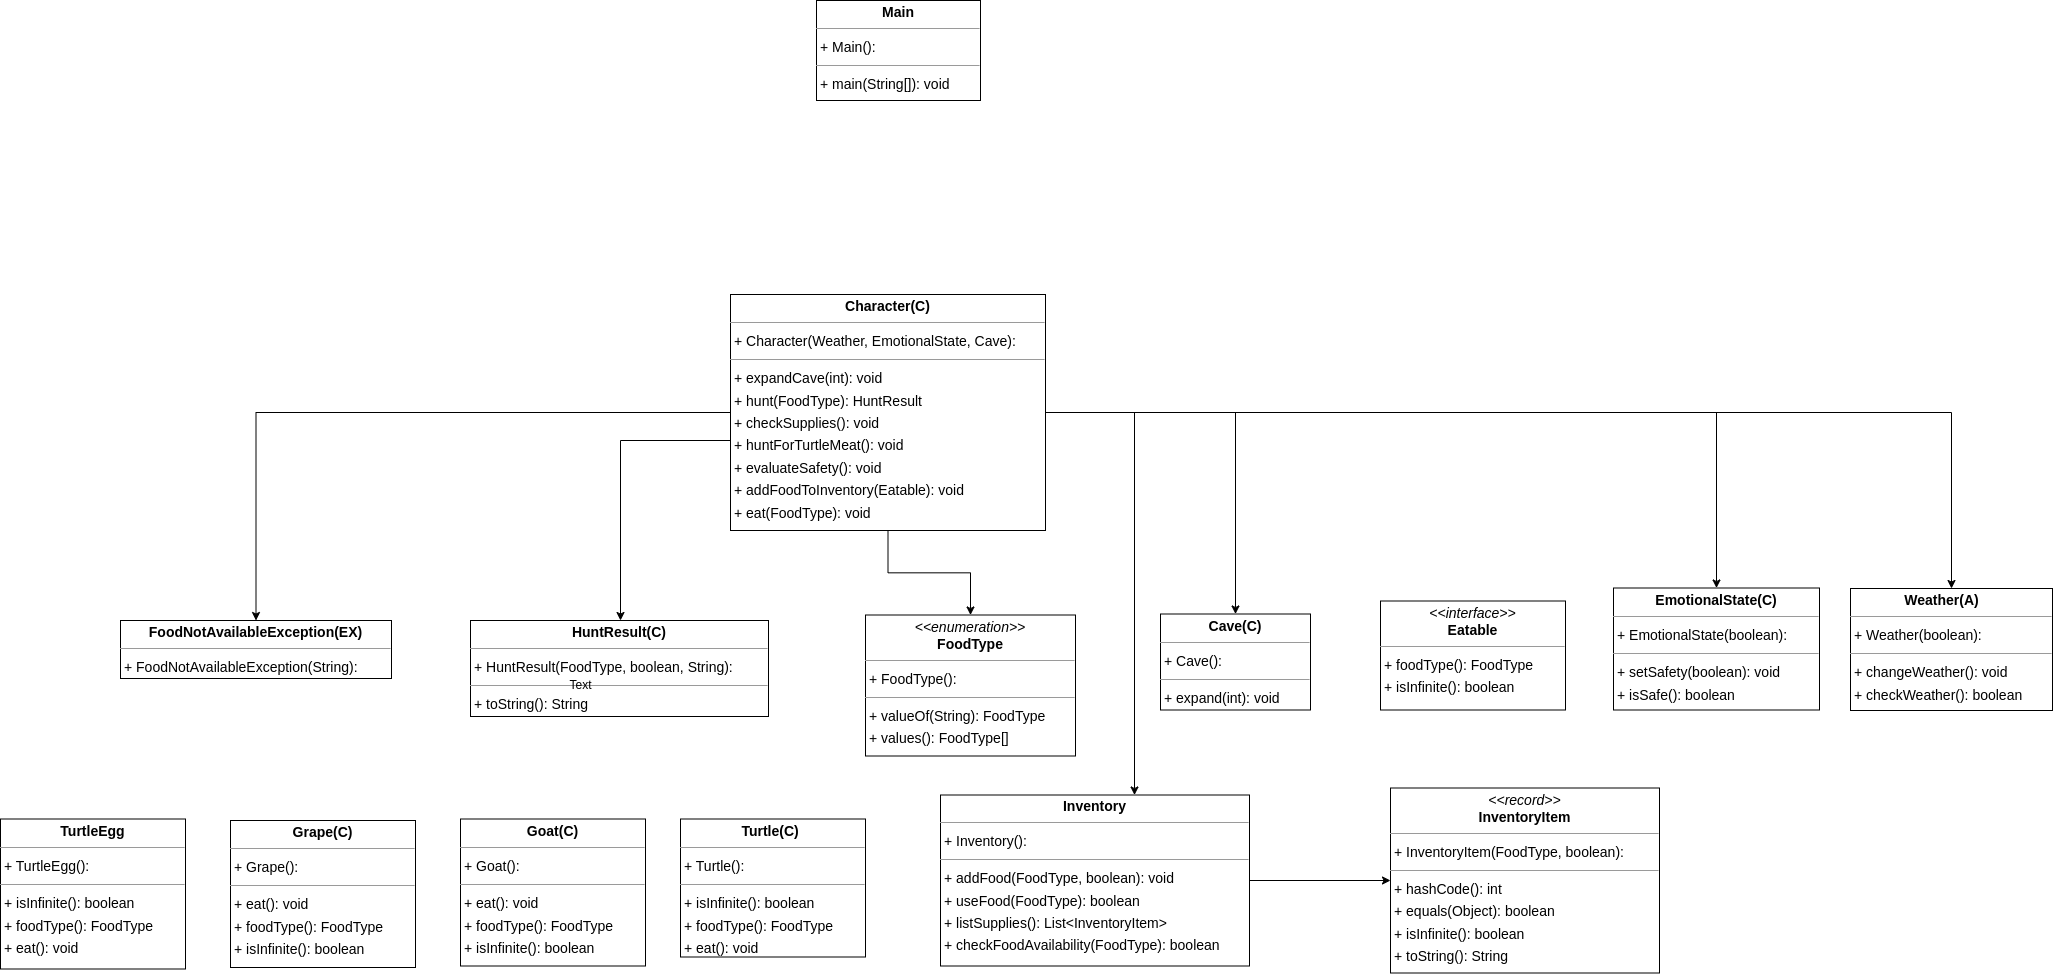

The diagram above was exported from draw.io. Its source (the exported page's mxGraphModel, read from the mxfile embedded in the PNG):
<mxGraphModel dx="2435" dy="3537" grid="1" gridSize="10" guides="1" tooltips="1" connect="1" arrows="1" fold="1" page="0" pageScale="1" pageWidth="827" pageHeight="1169" background="none" math="0" shadow="0">
  <root>
    <mxCell id="0" />
    <mxCell id="1" parent="0" />
    <mxCell id="node5" value="&lt;p style=&quot;margin:0px;margin-top:4px;text-align:center;&quot;&gt;&lt;b&gt;Cave(C)&lt;/b&gt;&lt;/p&gt;&lt;hr size=&quot;1&quot;&gt;&lt;p style=&quot;margin:0 0 0 4px;line-height:1.6;&quot;&gt;+ Cave(): &lt;/p&gt;&lt;hr size=&quot;1&quot;&gt;&lt;p style=&quot;margin:0 0 0 4px;line-height:1.6;&quot;&gt;+ expand(int): void&lt;/p&gt;" style="verticalAlign=top;align=left;overflow=fill;fontSize=14;fontFamily=Helvetica;html=1;rounded=0;shadow=0;comic=0;labelBackgroundColor=none;strokeWidth=1;" parent="1" vertex="1">
      <mxGeometry x="260" y="-2006.5" width="150" height="96" as="geometry" />
    </mxCell>
    <mxCell id="JJTcOl7VPK3Oi9h7aUV4-3" style="edgeStyle=orthogonalEdgeStyle;rounded=0;orthogonalLoop=1;jettySize=auto;html=1;" edge="1" parent="1" source="node6" target="node5">
      <mxGeometry relative="1" as="geometry" />
    </mxCell>
    <mxCell id="JJTcOl7VPK3Oi9h7aUV4-5" style="edgeStyle=orthogonalEdgeStyle;rounded=0;orthogonalLoop=1;jettySize=auto;html=1;entryX=0.5;entryY=0;entryDx=0;entryDy=0;" edge="1" parent="1" source="node6" target="node10">
      <mxGeometry relative="1" as="geometry" />
    </mxCell>
    <mxCell id="JJTcOl7VPK3Oi9h7aUV4-6" style="edgeStyle=orthogonalEdgeStyle;rounded=0;orthogonalLoop=1;jettySize=auto;html=1;entryX=0.5;entryY=0;entryDx=0;entryDy=0;" edge="1" parent="1" source="node6" target="node11">
      <mxGeometry relative="1" as="geometry" />
    </mxCell>
    <mxCell id="JJTcOl7VPK3Oi9h7aUV4-7" style="edgeStyle=orthogonalEdgeStyle;rounded=0;orthogonalLoop=1;jettySize=auto;html=1;entryX=0.5;entryY=0;entryDx=0;entryDy=0;" edge="1" parent="1" source="node6" target="node8">
      <mxGeometry relative="1" as="geometry">
        <Array as="points">
          <mxPoint x="-280" y="-2180" />
          <mxPoint x="-280" y="-2000" />
        </Array>
      </mxGeometry>
    </mxCell>
    <mxCell id="JJTcOl7VPK3Oi9h7aUV4-8" style="edgeStyle=orthogonalEdgeStyle;rounded=0;orthogonalLoop=1;jettySize=auto;html=1;" edge="1" parent="1" source="node6" target="node12">
      <mxGeometry relative="1" as="geometry" />
    </mxCell>
    <mxCell id="JJTcOl7VPK3Oi9h7aUV4-13" style="edgeStyle=orthogonalEdgeStyle;rounded=0;orthogonalLoop=1;jettySize=auto;html=1;" edge="1" parent="1" source="node6" target="node13">
      <mxGeometry relative="1" as="geometry">
        <Array as="points">
          <mxPoint x="234" y="-2208" />
        </Array>
      </mxGeometry>
    </mxCell>
    <mxCell id="JJTcOl7VPK3Oi9h7aUV4-14" style="edgeStyle=orthogonalEdgeStyle;rounded=0;orthogonalLoop=1;jettySize=auto;html=1;entryX=0.5;entryY=0;entryDx=0;entryDy=0;" edge="1" parent="1" source="node6" target="node7">
      <mxGeometry relative="1" as="geometry" />
    </mxCell>
    <mxCell id="node6" value="&lt;p style=&quot;margin:0px;margin-top:4px;text-align:center;&quot;&gt;&lt;b&gt;Character(C)&lt;/b&gt;&lt;/p&gt;&lt;hr size=&quot;1&quot;&gt;&lt;p style=&quot;margin:0 0 0 4px;line-height:1.6;&quot;&gt;+ Character(Weather, EmotionalState, Cave): &lt;/p&gt;&lt;hr size=&quot;1&quot;&gt;&lt;p style=&quot;margin:0 0 0 4px;line-height:1.6;&quot;&gt;+ expandCave(int): void&lt;br&gt;+ hunt(FoodType): HuntResult&lt;br&gt;+ checkSupplies(): void&lt;br&gt;+ huntForTurtleMeat(): void&lt;br&gt;+ evaluateSafety(): void&lt;br&gt;+ addFoodToInventory(Eatable): void&lt;br&gt;+ eat(FoodType): void&lt;/p&gt;" style="verticalAlign=top;align=left;overflow=fill;fontSize=14;fontFamily=Helvetica;html=1;rounded=0;shadow=0;comic=0;labelBackgroundColor=none;strokeWidth=1;" parent="1" vertex="1">
      <mxGeometry x="-170" y="-2326" width="315" height="236" as="geometry" />
    </mxCell>
    <mxCell id="node0" value="&lt;p style=&quot;margin:0px;margin-top:4px;text-align:center;&quot;&gt;&lt;i&gt;&amp;lt;&amp;lt;interface&amp;gt;&amp;gt;&lt;/i&gt;&lt;br/&gt;&lt;b&gt;Eatable&lt;/b&gt;&lt;/p&gt;&lt;hr size=&quot;1&quot;/&gt;&lt;p style=&quot;margin:0 0 0 4px;line-height:1.6;&quot;&gt;+ foodType(): FoodType&lt;br/&gt;+ isInfinite(): boolean&lt;/p&gt;" style="verticalAlign=top;align=left;overflow=fill;fontSize=14;fontFamily=Helvetica;html=1;rounded=0;shadow=0;comic=0;labelBackgroundColor=none;strokeWidth=1;" parent="1" vertex="1">
      <mxGeometry x="480" y="-2019.5" width="185" height="109" as="geometry" />
    </mxCell>
    <mxCell id="node7" value="&lt;p style=&quot;margin:0px;margin-top:4px;text-align:center;&quot;&gt;&lt;b&gt;EmotionalState(C)&lt;/b&gt;&lt;/p&gt;&lt;hr size=&quot;1&quot;&gt;&lt;p style=&quot;margin:0 0 0 4px;line-height:1.6;&quot;&gt;+ EmotionalState(boolean): &lt;/p&gt;&lt;hr size=&quot;1&quot;&gt;&lt;p style=&quot;margin:0 0 0 4px;line-height:1.6;&quot;&gt;+ setSafety(boolean): void&lt;br&gt;+ isSafe(): boolean&lt;/p&gt;" style="verticalAlign=top;align=left;overflow=fill;fontSize=14;fontFamily=Helvetica;html=1;rounded=0;shadow=0;comic=0;labelBackgroundColor=none;strokeWidth=1;" parent="1" vertex="1">
      <mxGeometry x="713" y="-2032.5" width="206" height="122" as="geometry" />
    </mxCell>
    <mxCell id="node11" value="&lt;p style=&quot;margin:0px;margin-top:4px;text-align:center;&quot;&gt;&lt;b&gt;FoodNotAvailableException(EX)&lt;/b&gt;&lt;/p&gt;&lt;hr size=&quot;1&quot;&gt;&lt;p style=&quot;margin:0 0 0 4px;line-height:1.6;&quot;&gt;+ FoodNotAvailableException(String): &lt;/p&gt;" style="verticalAlign=top;align=left;overflow=fill;fontSize=14;fontFamily=Helvetica;html=1;rounded=0;shadow=0;comic=0;labelBackgroundColor=none;strokeWidth=1;" parent="1" vertex="1">
      <mxGeometry x="-780" y="-2000" width="271" height="58" as="geometry" />
    </mxCell>
    <mxCell id="node12" value="&lt;p style=&quot;margin:0px;margin-top:4px;text-align:center;&quot;&gt;&lt;i&gt;&amp;lt;&amp;lt;enumeration&amp;gt;&amp;gt;&lt;/i&gt;&lt;br/&gt;&lt;b&gt;FoodType&lt;/b&gt;&lt;/p&gt;&lt;hr size=&quot;1&quot;/&gt;&lt;p style=&quot;margin:0 0 0 4px;line-height:1.6;&quot;&gt;+ FoodType(): &lt;/p&gt;&lt;hr size=&quot;1&quot;/&gt;&lt;p style=&quot;margin:0 0 0 4px;line-height:1.6;&quot;&gt;+ valueOf(String): FoodType&lt;br/&gt;+ values(): FoodType[]&lt;/p&gt;" style="verticalAlign=top;align=left;overflow=fill;fontSize=14;fontFamily=Helvetica;html=1;rounded=0;shadow=0;comic=0;labelBackgroundColor=none;strokeWidth=1;" parent="1" vertex="1">
      <mxGeometry x="-35" y="-2005.5" width="210" height="141" as="geometry" />
    </mxCell>
    <mxCell id="node2" value="&lt;p style=&quot;margin:0px;margin-top:4px;text-align:center;&quot;&gt;&lt;b&gt;Goat(C)&lt;/b&gt;&lt;/p&gt;&lt;hr size=&quot;1&quot;&gt;&lt;p style=&quot;margin:0 0 0 4px;line-height:1.6;&quot;&gt;+ Goat(): &lt;/p&gt;&lt;hr size=&quot;1&quot;&gt;&lt;p style=&quot;margin:0 0 0 4px;line-height:1.6;&quot;&gt;+ eat(): void&lt;br&gt;+ foodType(): FoodType&lt;br&gt;+ isInfinite(): boolean&lt;/p&gt;" style="verticalAlign=top;align=left;overflow=fill;fontSize=14;fontFamily=Helvetica;html=1;rounded=0;shadow=0;comic=0;labelBackgroundColor=none;strokeWidth=1;" parent="1" vertex="1">
      <mxGeometry x="-440" y="-1801.5" width="185" height="147" as="geometry" />
    </mxCell>
    <mxCell id="node1" value="&lt;p style=&quot;margin:0px;margin-top:4px;text-align:center;&quot;&gt;&lt;b&gt;Grape(C)&lt;/b&gt;&lt;/p&gt;&lt;hr size=&quot;1&quot;&gt;&lt;p style=&quot;margin:0 0 0 4px;line-height:1.6;&quot;&gt;+ Grape(): &lt;/p&gt;&lt;hr size=&quot;1&quot;&gt;&lt;p style=&quot;margin:0 0 0 4px;line-height:1.6;&quot;&gt;+ eat(): void&lt;br&gt;+ foodType(): FoodType&lt;br&gt;+ isInfinite(): boolean&lt;/p&gt;" style="verticalAlign=top;align=left;overflow=fill;fontSize=14;fontFamily=Helvetica;html=1;rounded=0;shadow=0;comic=0;labelBackgroundColor=none;strokeWidth=1;" parent="1" vertex="1">
      <mxGeometry x="-670" y="-1800" width="185" height="147" as="geometry" />
    </mxCell>
    <mxCell id="node8" value="&lt;p style=&quot;margin:0px;margin-top:4px;text-align:center;&quot;&gt;&lt;b&gt;HuntResult(C)&lt;/b&gt;&lt;/p&gt;&lt;hr size=&quot;1&quot;&gt;&lt;p style=&quot;margin:0 0 0 4px;line-height:1.6;&quot;&gt;+ HuntResult(FoodType, boolean, String): &lt;/p&gt;&lt;hr size=&quot;1&quot;&gt;&lt;p style=&quot;margin:0 0 0 4px;line-height:1.6;&quot;&gt;+ toString(): String&lt;/p&gt;" style="verticalAlign=top;align=left;overflow=fill;fontSize=14;fontFamily=Helvetica;html=1;rounded=0;shadow=0;comic=0;labelBackgroundColor=none;strokeWidth=1;" parent="1" vertex="1">
      <mxGeometry x="-430" y="-2000" width="298" height="96" as="geometry" />
    </mxCell>
    <mxCell id="JJTcOl7VPK3Oi9h7aUV4-15" style="edgeStyle=orthogonalEdgeStyle;rounded=0;orthogonalLoop=1;jettySize=auto;html=1;entryX=0;entryY=0.5;entryDx=0;entryDy=0;" edge="1" parent="1" source="node13" target="node14">
      <mxGeometry relative="1" as="geometry" />
    </mxCell>
    <mxCell id="node13" value="&lt;p style=&quot;margin:0px;margin-top:4px;text-align:center;&quot;&gt;&lt;b&gt;Inventory&lt;/b&gt;&lt;/p&gt;&lt;hr size=&quot;1&quot;/&gt;&lt;p style=&quot;margin:0 0 0 4px;line-height:1.6;&quot;&gt;+ Inventory(): &lt;/p&gt;&lt;hr size=&quot;1&quot;/&gt;&lt;p style=&quot;margin:0 0 0 4px;line-height:1.6;&quot;&gt;+ addFood(FoodType, boolean): void&lt;br/&gt;+ useFood(FoodType): boolean&lt;br/&gt;+ listSupplies(): List&amp;lt;InventoryItem&amp;gt;&lt;br/&gt;+ checkFoodAvailability(FoodType): boolean&lt;/p&gt;" style="verticalAlign=top;align=left;overflow=fill;fontSize=14;fontFamily=Helvetica;html=1;rounded=0;shadow=0;comic=0;labelBackgroundColor=none;strokeWidth=1;" parent="1" vertex="1">
      <mxGeometry x="40" y="-1825.5" width="309" height="171" as="geometry" />
    </mxCell>
    <mxCell id="node14" value="&lt;p style=&quot;margin:0px;margin-top:4px;text-align:center;&quot;&gt;&lt;i&gt;&amp;lt;&amp;lt;record&amp;gt;&amp;gt;&lt;/i&gt;&lt;br/&gt;&lt;b&gt;InventoryItem&lt;/b&gt;&lt;/p&gt;&lt;hr size=&quot;1&quot;/&gt;&lt;p style=&quot;margin:0 0 0 4px;line-height:1.6;&quot;&gt;+ InventoryItem(FoodType, boolean): &lt;/p&gt;&lt;hr size=&quot;1&quot;/&gt;&lt;p style=&quot;margin:0 0 0 4px;line-height:1.6;&quot;&gt;+ hashCode(): int&lt;br/&gt;+ equals(Object): boolean&lt;br/&gt;+ isInfinite(): boolean&lt;br/&gt;+ toString(): String&lt;br/&gt;+ foodType(): FoodType&lt;/p&gt;" style="verticalAlign=top;align=left;overflow=fill;fontSize=14;fontFamily=Helvetica;html=1;rounded=0;shadow=0;comic=0;labelBackgroundColor=none;strokeWidth=1;" parent="1" vertex="1">
      <mxGeometry x="490" y="-1832.5" width="269" height="185" as="geometry" />
    </mxCell>
    <mxCell id="node15" value="&lt;p style=&quot;margin:0px;margin-top:4px;text-align:center;&quot;&gt;&lt;b&gt;Main&lt;/b&gt;&lt;/p&gt;&lt;hr size=&quot;1&quot;/&gt;&lt;p style=&quot;margin:0 0 0 4px;line-height:1.6;&quot;&gt;+ Main(): &lt;/p&gt;&lt;hr size=&quot;1&quot;/&gt;&lt;p style=&quot;margin:0 0 0 4px;line-height:1.6;&quot;&gt;+ main(String[]): void&lt;/p&gt;" style="verticalAlign=top;align=left;overflow=fill;fontSize=14;fontFamily=Helvetica;html=1;rounded=0;shadow=0;comic=0;labelBackgroundColor=none;strokeWidth=1;" parent="1" vertex="1">
      <mxGeometry x="-84" y="-2620" width="164" height="100" as="geometry" />
    </mxCell>
    <mxCell id="node4" value="&lt;p style=&quot;margin:0px;margin-top:4px;text-align:center;&quot;&gt;&lt;b&gt;Turtle(C)&lt;span style=&quot;white-space: pre;&quot;&gt;&#09;&lt;/span&gt;&lt;/b&gt;&lt;/p&gt;&lt;hr size=&quot;1&quot;&gt;&lt;p style=&quot;margin:0 0 0 4px;line-height:1.6;&quot;&gt;+ Turtle(): &lt;/p&gt;&lt;hr size=&quot;1&quot;&gt;&lt;p style=&quot;margin:0 0 0 4px;line-height:1.6;&quot;&gt;+ isInfinite(): boolean&lt;br&gt;+ foodType(): FoodType&lt;br&gt;+ eat(): void&lt;/p&gt;" style="verticalAlign=top;align=left;overflow=fill;fontSize=14;fontFamily=Helvetica;html=1;rounded=0;shadow=0;comic=0;labelBackgroundColor=none;strokeWidth=1;" parent="1" vertex="1">
      <mxGeometry x="-220" y="-1801.5" width="185" height="138" as="geometry" />
    </mxCell>
    <mxCell id="node3" value="&lt;p style=&quot;margin:0px;margin-top:4px;text-align:center;&quot;&gt;&lt;b&gt;TurtleEgg&lt;/b&gt;&lt;/p&gt;&lt;hr size=&quot;1&quot;/&gt;&lt;p style=&quot;margin:0 0 0 4px;line-height:1.6;&quot;&gt;+ TurtleEgg(): &lt;/p&gt;&lt;hr size=&quot;1&quot;/&gt;&lt;p style=&quot;margin:0 0 0 4px;line-height:1.6;&quot;&gt;+ isInfinite(): boolean&lt;br/&gt;+ foodType(): FoodType&lt;br/&gt;+ eat(): void&lt;/p&gt;" style="verticalAlign=top;align=left;overflow=fill;fontSize=14;fontFamily=Helvetica;html=1;rounded=0;shadow=0;comic=0;labelBackgroundColor=none;strokeWidth=1;" parent="1" vertex="1">
      <mxGeometry x="-900" y="-1801.5" width="185" height="150" as="geometry" />
    </mxCell>
    <mxCell id="node10" value="&lt;p style=&quot;margin:0px;margin-top:4px;text-align:center;&quot;&gt;&lt;b&gt;Weather(A)&lt;span style=&quot;white-space: pre;&quot;&gt;&#09;&lt;/span&gt;&lt;/b&gt;&lt;/p&gt;&lt;hr size=&quot;1&quot;&gt;&lt;p style=&quot;margin:0 0 0 4px;line-height:1.6;&quot;&gt;+ Weather(boolean): &lt;/p&gt;&lt;hr size=&quot;1&quot;&gt;&lt;p style=&quot;margin:0 0 0 4px;line-height:1.6;&quot;&gt;+ changeWeather(): void&lt;br&gt;+ checkWeather(): boolean&lt;/p&gt;" style="verticalAlign=top;align=left;overflow=fill;fontSize=14;fontFamily=Helvetica;html=1;rounded=0;shadow=0;comic=0;labelBackgroundColor=none;strokeWidth=1;" parent="1" vertex="1">
      <mxGeometry x="950" y="-2032" width="202" height="122" as="geometry" />
    </mxCell>
    <mxCell id="JJTcOl7VPK3Oi9h7aUV4-9" value="Text" style="text;html=1;align=center;verticalAlign=middle;resizable=0;points=[];autosize=1;strokeColor=none;fillColor=none;" vertex="1" parent="1">
      <mxGeometry x="-345" y="-1950" width="50" height="30" as="geometry" />
    </mxCell>
  </root>
</mxGraphModel>